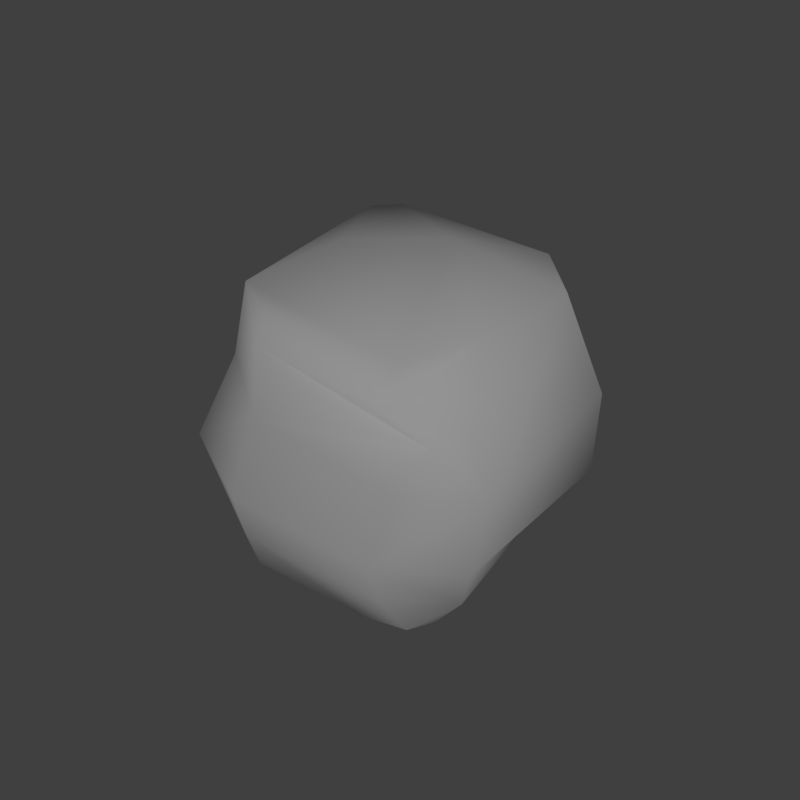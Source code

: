 # Source: rock_2.blend  (saved by Blender 2.79.0; exported with 4.5.12 LTS)
import bpy
from mathutils import Matrix  # noqa: F401  (used for matrix-valued properties, if any)

bpy.ops.wm.read_factory_settings(use_empty=True)
scene = bpy.context.scene
scene.name = 'Scene'

# ---- collections
col_collection_1 = bpy.data.collections.new('Collection 1'); scene.collection.children.link(col_collection_1)

# ---- materials (node trees are filled in below, after node groups)
mat_rock_2 = bpy.data.materials.new('rock_2')
mat_rock_2.alpha_threshold = 0.0
mat_rock_2.use_transparent_shadow = False
mat_rock_2.roughness = 0.5
mat_rock_2.specular_intensity = 0.0

# ---- material node trees

# ---- world
world_world = bpy.data.worlds.new('World'); scene.world = world_world
world_world.color = (0.05088, 0.05088, 0.05088)
world_world.use_sun_shadow = False
world_world.sun_shadow_jitter_overblur = 0.0
world_world.cycles.sampling_method = 'MANUAL'

# ---- cameras
cam_camera = bpy.data.cameras.new('Camera')
cam_camera.clip_end = 100.0
cam_camera.lens = 35.0
cam_camera.sensor_width = 32.0
cam_camera.sensor_height = 18.0
cam_camera.display_size = 2.0
cam_camera.dof.focus_distance = 0.0
cam_camera.dof.aperture_fstop = 128.0
cam_camera.dof.aperture_blades = 6

# ---- lights
light_hemi = bpy.data.lights.new('Hemi', 'SUN')
light_hemi.transmission_factor = 0.0
light_hemi.angle = 0.1993
light_hemi.energy = 1.0
light_hemi.shadow_buffer_clip_start = 0.5
light_hemi.shadow_soft_size = 0.1
light_hemi.shadow_cascade_max_distance = 1000.0

# ---- meshes
me_rock2 = bpy.data.meshes.new('Rock2')
me_rock2.from_pydata([(-0.6108, 0.07612, 0.4425), (-0.2616, 0.5718, 0.441), (0.2949, 0.5713, 0.4463), (-0.1232, -0.587, 0.4537), (0.4844, 0.3543, 0.4503), (0.5939, -0.111, 0.4559), (0.5101, -0.3912, 0.4579), (-0.417, -0.4477, 0.4495), (0.01849, 0.3278, 1.002), (0.4776, -0.1096, 0.7223), (0.3657, -0.3318, 0.7438), (0.31, -0.3018, 1.001), (-0.2265, -0.4624, 0.7051), (-0.4307, -0.361, 0.7046), (0.2448, 0.5634, 0.6997), (0.395, 0.376, 0.7047), (-0.5696, 0.1481, 0.725), (-0.2888, 0.5376, 0.7248), (-0.2859, 0.368, 1.001), (-0.4233, 0.2002, 0.9756), (0.3193, 0.4282, 0.8724), (0.2376, 0.4772, 0.8844), (0.2533, 0.247, 1.001), (0.3695, 0.2973, 0.9538), (0.4402, -0.09171, 0.9736), (0.3583, -0.1485, 1.001), (-0.3746, -0.3625, 0.917), (-0.2533, -0.03882, 0.9976), (-0.04782, -0.2917, 0.9731), (-0.2908, -0.4229, 0.9213), (0.06746, 0.2345, -0.1352), (0.5729, -0.113, 0.2444), (0.4824, -0.3486, 0.2315), (0.4284, -0.3569, -0.04121), (-0.09251, -0.5296, 0.2512), (-0.304, -0.4477, 0.246), (0.2763, 0.5351, 0.2428), (0.443, 0.3632, 0.2457), (-0.4928, 0.04378, 0.2186), (-0.2502, 0.456, 0.216), (-0.2347, 0.2502, -0.1352), (-0.3515, 0.06838, -0.1352), (0.4023, 0.4305, 0.1227), (0.3153, 0.4686, 0.1117), (0.3075, 0.1763, -0.04121), (0.4221, 0.2529, 0.01788), (0.5378, -0.1221, 0.04681), (0.4566, -0.2047, -0.04121), (-0.2343, -0.4722, 0.1051), (-0.16, -0.1601, -0.1352), (0.0719, -0.3894, -0.04121), (-0.1446, -0.5231, 0.1049)], [], [(9, 10, 6, 5), (10, 12, 3, 6), (12, 13, 7, 3), (17, 14, 2, 1), (13, 16, 0, 7), (37, 31, 46, 45, 42), (39, 36, 43, 30, 40), (31, 32, 33, 47, 46), (9, 24, 25, 11, 10), (35, 7, 0, 38), (39, 1, 2, 36), (34, 3, 7, 35), (32, 6, 3, 34), (31, 5, 6, 32), (17, 18, 8, 21, 14), (15, 20, 23, 24, 9), (22, 23, 20, 21, 8), (10, 11, 28, 29, 12), (13, 26, 27, 19, 16), (18, 17, 16, 19), (20, 15, 14, 21), (22, 25, 24, 23), (26, 13, 12, 29), (28, 27, 26, 29), (18, 19, 27, 8), (8, 27, 28, 11, 25, 22), (14, 15, 4, 2), (16, 17, 1, 0), (15, 9, 5, 4), (44, 30, 43, 42, 45), (32, 34, 51, 50, 33), (35, 38, 41, 49, 48), (40, 41, 38, 39), (42, 43, 36, 37), (44, 45, 46, 47), (48, 51, 34, 35), (50, 51, 48, 49), (40, 30, 49, 41), (30, 44, 47, 33, 50, 49), (36, 2, 4, 37), (38, 0, 1, 39), (37, 4, 5, 31)])
me_rock2.polygons.foreach_set('use_smooth', [True] * 42)
_uv = me_rock2.uv_layers.new(name='UVMap')
_uv.uv.foreach_set('vector', [0.2964, 0.6869, 0.3403, 0.7382, 0.2525, 0.8278, 0.1509, 0.6742, 0.3403, 0.7382, 0.736, 0.7156, 0.7352, 0.8469, 0.2525, 0.8278, 0.736, 0.7156, 0.7733, 0.694, 0.8835, 0.6903, 0.7352, 0.8469, 0.5772, 0.1806, 0.2975, 0.3181, 0.2125, 0.2291, 0.5512, 0.1002, 0.7733, 0.694, 0.8359, 0.369, 0.8942, 0.3175, 0.8835, 0.6903, 0.2719, 0.3834, 0.2964, 0.6869, 0.397, 0.6351, 0.3623, 0.4366, 0.3151, 0.3907, 0.5772, 0.1806, 0.2975, 0.3181, 0.3233, 0.3423, 0.4913, 0.4185, 0.6902, 0.3067, 0.2964, 0.6869, 0.3403, 0.7382, 0.5095, 0.618, 0.4915, 0.601, 0.397, 0.6351, 0.2964, 0.6869, 0.397, 0.6351, 0.4915, 0.601, 0.5095, 0.618, 0.3403, 0.7382, 0.7733, 0.694, 0.8835, 0.6903, 0.8942, 0.3175, 0.8359, 0.369, 0.5772, 0.1806, 0.5512, 0.1002, 0.2125, 0.2291, 0.2975, 0.3181, 0.736, 0.7156, 0.7352, 0.8469, 0.8835, 0.6903, 0.7733, 0.694, 0.3403, 0.7382, 0.2525, 0.8278, 0.7352, 0.8469, 0.736, 0.7156, 0.2964, 0.6869, 0.1509, 0.6742, 0.2525, 0.8278, 0.3403, 0.7382, 0.5772, 0.1806, 0.6902, 0.3067, 0.4913, 0.4185, 0.3233, 0.3423, 0.2975, 0.3181, 0.2719, 0.3834, 0.3151, 0.3907, 0.3623, 0.4366, 0.397, 0.6351, 0.2964, 0.6869, 0.4632, 0.4642, 0.3623, 0.4366, 0.3151, 0.3907, 0.3233, 0.3423, 0.4913, 0.4185, 0.3403, 0.7382, 0.5095, 0.618, 0.5852, 0.5766, 0.7376, 0.6656, 0.736, 0.7156, 0.7733, 0.694, 0.7571, 0.6479, 0.6521, 0.4932, 0.7052, 0.3287, 0.8359, 0.369, 0.6902, 0.3067, 0.5772, 0.1806, 0.8359, 0.369, 0.7052, 0.3287, 0.3151, 0.3907, 0.2719, 0.3834, 0.2975, 0.3181, 0.3233, 0.3423, 0.4632, 0.4642, 0.4915, 0.601, 0.397, 0.6351, 0.3623, 0.4366, 0.7571, 0.6479, 0.7733, 0.694, 0.736, 0.7156, 0.7376, 0.6656, 0.5852, 0.5766, 0.6521, 0.4932, 0.7571, 0.6479, 0.7376, 0.6656, 0.6902, 0.3067, 0.7052, 0.3287, 0.6521, 0.4932, 0.4913, 0.4185, 0.4913, 0.4185, 0.6521, 0.4932, 0.5852, 0.5766, 0.5095, 0.618, 0.4915, 0.601, 0.4632, 0.4642, 0.2975, 0.3181, 0.2719, 0.3834, 0.149, 0.3879, 0.2125, 0.2291, 0.8359, 0.369, 0.5772, 0.1806, 0.5512, 0.1002, 0.8942, 0.3175, 0.2719, 0.3834, 0.2964, 0.6869, 0.1509, 0.6742, 0.149, 0.3879, 0.4632, 0.4642, 0.4913, 0.4185, 0.3233, 0.3423, 0.3151, 0.3907, 0.3623, 0.4366, 0.3403, 0.7382, 0.736, 0.7156, 0.7376, 0.6656, 0.5852, 0.5766, 0.5095, 0.618, 0.7733, 0.694, 0.8359, 0.369, 0.7052, 0.3287, 0.6521, 0.4932, 0.7571, 0.6479, 0.6902, 0.3067, 0.7052, 0.3287, 0.8359, 0.369, 0.5772, 0.1806, 0.3151, 0.3907, 0.3233, 0.3423, 0.2975, 0.3181, 0.2719, 0.3834, 0.4632, 0.4642, 0.3623, 0.4366, 0.397, 0.6351, 0.4915, 0.601, 0.7571, 0.6479, 0.7376, 0.6656, 0.736, 0.7156, 0.7733, 0.694, 0.5852, 0.5766, 0.7376, 0.6656, 0.7571, 0.6479, 0.6521, 0.4932, 0.6902, 0.3067, 0.4913, 0.4185, 0.6521, 0.4932, 0.7052, 0.3287, 0.4913, 0.4185, 0.4632, 0.4642, 0.4915, 0.601, 0.5095, 0.618, 0.5852, 0.5766, 0.6521, 0.4932, 0.2975, 0.3181, 0.2125, 0.2291, 0.149, 0.3879, 0.2719, 0.3834, 0.8359, 0.369, 0.8942, 0.3175, 0.5512, 0.1002, 0.5772, 0.1806, 0.2719, 0.3834, 0.149, 0.3879, 0.1509, 0.6742, 0.2964, 0.6869])
me_rock2.materials.append(mat_rock_2)
me_rock2.use_remesh_preserve_volume = False
me_rock2.use_remesh_preserve_attributes = False
me_rock2.use_mirror_vertex_groups = False
me_rock2.update()
me_rock2collider = bpy.data.meshes.new('Rock2Collider')
me_rock2collider.from_pydata([(0.4399, 0.4597, 1.0), (0.4399, 0.4597, 0.0), (0.4399, -0.3999, 1.0), (0.4399, -0.3999, 0.0), (-0.4505, 0.4597, 1.0), (-0.4505, 0.4597, 0.0), (-0.4505, -0.3999, 1.0), (-0.4505, -0.3999, 0.0)], [], [(0, 4, 6, 2), (5, 1, 3, 7), (3, 2, 6, 7), (1, 0, 2, 3), (5, 4, 0, 1), (7, 6, 4, 5)])
me_rock2collider.use_remesh_preserve_volume = False
me_rock2collider.use_remesh_preserve_attributes = False
me_rock2collider.use_mirror_vertex_groups = False
me_rock2collider.update()

# ---- objects
ob_camera = bpy.data.objects.new('Camera', cam_camera)
ob_hemi = bpy.data.objects.new('Hemi', light_hemi)
ob_rock2 = bpy.data.objects.new('Rock2', me_rock2)
ob_rock2collider__colonly = bpy.data.objects.new('Rock2Collider -colonly', me_rock2collider)

# ---- transforms, parenting, visibility, modifiers, constraints
ob_camera.location = (1.397, 1.397, 2.499)
ob_camera.rotation_euler = (0.7854, 3.447e-06, 2.356)
ob_camera.scale = (1.0, 1.0, 1.0)
ob_camera.hide_viewport = True
ob_camera.lineart.crease_threshold = 0.0
ob_hemi.location = (0.0, 0.0, 0.0)
ob_hemi.rotation_euler = (-0.588, 0.4478, -0.281)
ob_hemi.hide_viewport = True
ob_hemi.lineart.crease_threshold = 0.0
ob_rock2.location = (0.0, 0.0, 0.0)
ob_rock2.lineart.crease_threshold = 0.0
ob_rock2collider__colonly.parent = ob_rock2
ob_rock2collider__colonly.location = (0.0, 0.0, 0.0)
ob_rock2collider__colonly.hide_render = True
ob_rock2collider__colonly.display_type = 'WIRE'
ob_rock2collider__colonly.show_wire = True
ob_rock2collider__colonly.show_all_edges = True
ob_rock2collider__colonly.lineart.crease_threshold = 0.0

# ---- collection membership
col_collection_1.objects.link(ob_camera)
col_collection_1.objects.link(ob_hemi)
col_collection_1.objects.link(ob_rock2)
col_collection_1.objects.link(ob_rock2collider__colonly)

# ---- scene / render settings (as saved in the file)
scene.camera = ob_camera
scene.frame_start = 1; scene.frame_end = 250; scene.frame_set(1)
scene.render.engine = 'BLENDER_EEVEE_NEXT'
scene.render.resolution_x = 256
scene.render.resolution_y = 256
scene.render.resolution_percentage = 50
scene.render.dither_intensity = 0.0
scene.render.film_transparent = True
scene.cycles.use_denoising = False
scene.cycles.samples = 128
scene.cycles.sampling_pattern = 'TABULATED_SOBOL'
scene.cycles.use_adaptive_sampling = False
scene.cycles.use_light_tree = False
scene.cycles.blur_glossy = 0.0
scene.cycles.sample_clamp_indirect = 0.0
scene.view_settings.view_transform = 'Standard'
bpy.context.view_layer.update()
